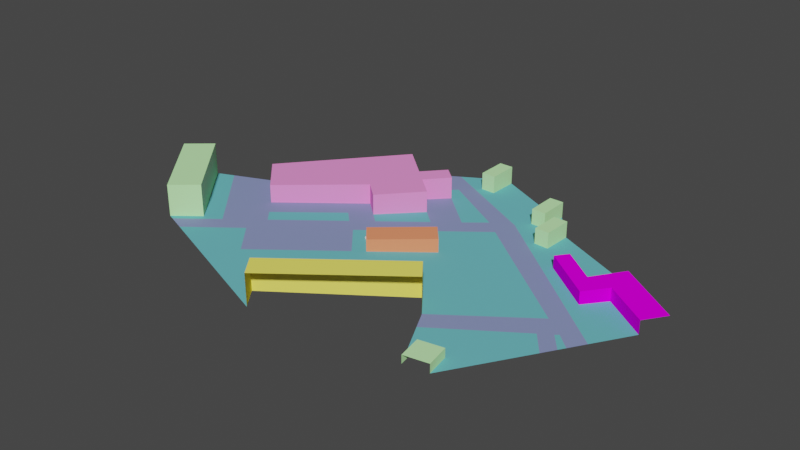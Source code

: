 # Source: clean_ihtapark_wow_factor.blend  (saved by Blender 4.2.66; exported with 4.5.12 LTS)
import bpy
from mathutils import Matrix  # noqa: F401  (used for matrix-valued properties, if any)

bpy.ops.wm.read_factory_settings(use_empty=True)
scene = bpy.context.scene
scene.name = 'Scene'

# ---- collections
col_collection = bpy.data.collections.new('Collection'); scene.collection.children.link(col_collection)

# ---- materials (node trees are filled in below, after node groups)
mat_itas_acoustic_facade1 = bpy.data.materials.new('ITAs_acoustic_facade1')
mat_itas_acoustic_facade1.use_transparent_shadow = False
mat_itas_acoustic_facade1.diffuse_color = (0.9922, 0.9059, 0.1451, 1.0)
mat_itas_acoustic_facade5 = bpy.data.materials.new('ITAs_acoustic_facade5')
mat_itas_acoustic_facade5.use_transparent_shadow = False
mat_itas_acoustic_facade5.diffuse_color = (0.5529, 0.9922, 0.4549, 1.0)
mat_itas_acoustic_facade4 = bpy.data.materials.new('ITAs_acoustic_facade4')
mat_itas_acoustic_facade4.use_transparent_shadow = False
mat_itas_acoustic_facade4.diffuse_color = (0.9333, 0.0, 0.9922, 1.0)
mat_itas_acoustic_grass = bpy.data.materials.new('ITAs_acoustic_grass')
mat_itas_acoustic_grass.use_transparent_shadow = False
mat_itas_acoustic_grass.diffuse_color = (0.149, 0.5098, 0.5569, 1.0)
mat_itas_acoustic_facade3 = bpy.data.materials.new('ITAs_acoustic_facade3')
mat_itas_acoustic_facade3.use_transparent_shadow = False
mat_itas_acoustic_facade3.diffuse_color = (0.9922, 0.2941, 0.7333, 1.0)
mat_itas_acoustic_facade2 = bpy.data.materials.new('ITAs_acoustic_facade2')
mat_itas_acoustic_facade2.use_transparent_shadow = False
mat_itas_acoustic_facade2.diffuse_color = (0.9922, 0.2941, 0.1451, 1.0)
mat_itas_acoustic_asphalt = bpy.data.materials.new('ITAs_acoustic_asphalt')
mat_itas_acoustic_asphalt.use_transparent_shadow = False
mat_itas_acoustic_asphalt.diffuse_color = (0.2431, 0.2902, 0.5373, 1.0)

# ---- node groups
ng_geometry_nodes_001 = bpy.data.node_groups.new('Geometry Nodes.001', 'GeometryNodeTree')
_s = ng_geometry_nodes_001.interface.new_socket(name='Geometry', in_out='OUTPUT', socket_type='NodeSocketGeometry')
_s = ng_geometry_nodes_001.interface.new_socket(name='Geometry', in_out='INPUT', socket_type='NodeSocketGeometry')
_s = ng_geometry_nodes_001.interface.new_socket(name='Mesh', in_out='INPUT', socket_type='NodeSocketGeometry')
ng_geometry_nodes_001.is_modifier = True
# nodes of 'Geometry Nodes.001' reference scene objects; filled in after objects exist

# ---- material node trees
mat_itas_acoustic_facade1.use_nodes = True; mat_itas_acoustic_facade1.node_tree.nodes.clear()
_N = mat_itas_acoustic_facade1.node_tree.nodes; _L = mat_itas_acoustic_facade1.node_tree.links
n0 = _N.new('ShaderNodeBsdfPrincipled'); n0.name = 'Principled BSDF'; n0.location = (0, 300)
n0.distribution = 'GGX'
n0.subsurface_method = 'RANDOM_WALK_SKIN'
n0.inputs[0].default_value = (0.9922, 0.9059, 0.1451, 1.0)
n0.inputs[3].default_value = 1.45
n0.inputs[13].default_value = 0.0
n0.inputs[27].default_value = (0.0, 0.0, 0.0, 1.0)
n0.inputs[28].default_value = 1.0
n1 = _N.new('ShaderNodeOutputMaterial'); n1.name = 'Material Output'; n1.location = (300, 300)
_L.new(n0.outputs[0], n1.inputs[0])
n1.is_active_output = True
mat_itas_acoustic_facade5.use_nodes = True; mat_itas_acoustic_facade5.node_tree.nodes.clear()
_N = mat_itas_acoustic_facade5.node_tree.nodes; _L = mat_itas_acoustic_facade5.node_tree.links
n0 = _N.new('ShaderNodeBsdfPrincipled'); n0.name = 'Principled BSDF'; n0.location = (0, 300)
n0.distribution = 'GGX'
n0.subsurface_method = 'RANDOM_WALK_SKIN'
n0.inputs[0].default_value = (0.5529, 0.9922, 0.4549, 1.0)
n0.inputs[3].default_value = 1.45
n0.inputs[13].default_value = 0.0
n0.inputs[27].default_value = (0.0, 0.0, 0.0, 1.0)
n0.inputs[28].default_value = 1.0
n1 = _N.new('ShaderNodeOutputMaterial'); n1.name = 'Material Output'; n1.location = (300, 300)
_L.new(n0.outputs[0], n1.inputs[0])
n1.is_active_output = True
mat_itas_acoustic_facade4.use_nodes = True; mat_itas_acoustic_facade4.node_tree.nodes.clear()
_N = mat_itas_acoustic_facade4.node_tree.nodes; _L = mat_itas_acoustic_facade4.node_tree.links
n0 = _N.new('ShaderNodeBsdfPrincipled'); n0.name = 'Principled BSDF'; n0.location = (0, 300)
n0.distribution = 'GGX'
n0.subsurface_method = 'RANDOM_WALK_SKIN'
n0.inputs[0].default_value = (0.9333, 0.0, 0.9922, 1.0)
n0.inputs[3].default_value = 1.45
n0.inputs[13].default_value = 0.0
n0.inputs[27].default_value = (0.0, 0.0, 0.0, 1.0)
n0.inputs[28].default_value = 1.0
n1 = _N.new('ShaderNodeOutputMaterial'); n1.name = 'Material Output'; n1.location = (300, 300)
_L.new(n0.outputs[0], n1.inputs[0])
n1.is_active_output = True
mat_itas_acoustic_grass.use_nodes = True; mat_itas_acoustic_grass.node_tree.nodes.clear()
_N = mat_itas_acoustic_grass.node_tree.nodes; _L = mat_itas_acoustic_grass.node_tree.links
n0 = _N.new('ShaderNodeBsdfPrincipled'); n0.name = 'Principled BSDF'; n0.location = (0, 300)
n0.distribution = 'GGX'
n0.subsurface_method = 'RANDOM_WALK_SKIN'
n0.inputs[0].default_value = (0.149, 0.5098, 0.5569, 1.0)
n0.inputs[3].default_value = 1.45
n0.inputs[13].default_value = 0.0
n0.inputs[27].default_value = (0.0, 0.0, 0.0, 1.0)
n0.inputs[28].default_value = 1.0
n1 = _N.new('ShaderNodeOutputMaterial'); n1.name = 'Material Output'; n1.location = (300, 300)
_L.new(n0.outputs[0], n1.inputs[0])
n1.is_active_output = True
mat_itas_acoustic_facade3.use_nodes = True; mat_itas_acoustic_facade3.node_tree.nodes.clear()
_N = mat_itas_acoustic_facade3.node_tree.nodes; _L = mat_itas_acoustic_facade3.node_tree.links
n0 = _N.new('ShaderNodeBsdfPrincipled'); n0.name = 'Principled BSDF'; n0.location = (0, 300)
n0.distribution = 'GGX'
n0.subsurface_method = 'RANDOM_WALK_SKIN'
n0.inputs[0].default_value = (0.9922, 0.2941, 0.7333, 1.0)
n0.inputs[3].default_value = 1.45
n0.inputs[13].default_value = 0.0
n0.inputs[27].default_value = (0.0, 0.0, 0.0, 1.0)
n0.inputs[28].default_value = 1.0
n1 = _N.new('ShaderNodeOutputMaterial'); n1.name = 'Material Output'; n1.location = (300, 300)
_L.new(n0.outputs[0], n1.inputs[0])
n1.is_active_output = True
mat_itas_acoustic_facade2.use_nodes = True; mat_itas_acoustic_facade2.node_tree.nodes.clear()
_N = mat_itas_acoustic_facade2.node_tree.nodes; _L = mat_itas_acoustic_facade2.node_tree.links
n0 = _N.new('ShaderNodeBsdfPrincipled'); n0.name = 'Principled BSDF'; n0.location = (0, 300)
n0.distribution = 'GGX'
n0.subsurface_method = 'RANDOM_WALK_SKIN'
n0.inputs[0].default_value = (0.9922, 0.2941, 0.1451, 1.0)
n0.inputs[3].default_value = 1.45
n0.inputs[13].default_value = 0.0
n0.inputs[27].default_value = (0.0, 0.0, 0.0, 1.0)
n0.inputs[28].default_value = 1.0
n1 = _N.new('ShaderNodeOutputMaterial'); n1.name = 'Material Output'; n1.location = (300, 300)
_L.new(n0.outputs[0], n1.inputs[0])
n1.is_active_output = True
mat_itas_acoustic_asphalt.use_nodes = True; mat_itas_acoustic_asphalt.node_tree.nodes.clear()
_N = mat_itas_acoustic_asphalt.node_tree.nodes; _L = mat_itas_acoustic_asphalt.node_tree.links
n0 = _N.new('ShaderNodeBsdfPrincipled'); n0.name = 'Principled BSDF'; n0.location = (0, 300)
n0.distribution = 'GGX'
n0.subsurface_method = 'RANDOM_WALK_SKIN'
n0.inputs[0].default_value = (0.2431, 0.2902, 0.5373, 1.0)
n0.inputs[3].default_value = 1.45
n0.inputs[13].default_value = 0.0
n0.inputs[27].default_value = (0.0, 0.0, 0.0, 1.0)
n0.inputs[28].default_value = 1.0
n1 = _N.new('ShaderNodeOutputMaterial'); n1.name = 'Material Output'; n1.location = (300, 300)
_L.new(n0.outputs[0], n1.inputs[0])
n1.is_active_output = True

# ---- world
world_world = bpy.data.worlds.new('World'); scene.world = world_world
world_world.use_nodes = True; world_world.node_tree.nodes.clear()
_N = world_world.node_tree.nodes; _L = world_world.node_tree.links
n0 = _N.new('ShaderNodeOutputWorld'); n0.name = 'World Output'; n0.location = (300, 300)
n1 = _N.new('ShaderNodeBackground'); n1.name = 'Background'; n1.location = (10, 300)
n1.inputs[0].default_value = (0.05088, 0.05088, 0.05088, 1.0)
_L.new(n1.outputs[0], n0.inputs[0])
n0.is_active_output = True
world_world.color = (0.05088, 0.05088, 0.05088)
world_world.use_sun_shadow = False
world_world.sun_shadow_jitter_overblur = 0.0

# ---- meshes
me_point_cloud_mesh = bpy.data.meshes.new('point-cloud-mesh')
me_point_cloud_mesh.from_pydata([], [], [])
me_point_cloud_mesh.update()
me_point_cloud_mesh_001 = bpy.data.meshes.new('point-cloud-mesh.001')
me_point_cloud_mesh_001.from_pydata([], [], [])
me_point_cloud_mesh_001.update()
me_point_cloud_mesh_002 = bpy.data.meshes.new('point-cloud-mesh.002')
me_point_cloud_mesh_002.from_pydata([], [], [])
me_point_cloud_mesh_002.update()
me_id244_001 = bpy.data.meshes.new('ID244.001')
me_id244_001.from_pydata([(140.8, -3712.0, 779.8), (2867.0, -1627.0, 779.8), (2867.0, -1627.0, -55.83), (2492.0, -1137.0, 779.8), (2492.0, -1137.0, -56.99), (-233.8, -3221.0, 779.8), (140.8, -3712.0, 21.79), (-233.8, -3221.0, 20.63), (4139.0, -2530.0, 151.3), (3562.0, -2635.0, 151.3), (4243.0, -3108.0, -56.44), (4243.0, -3108.0, 151.3), (4139.0, -2530.0, -63.48), (3666.0, -3213.0, 151.3), (3562.0, -2635.0, -52.18), (4139.0, -2530.0, 151.3), (5379.0, 1272.0, -142.2), (5379.0, 1272.0, 176.1), (3771.0, 1660.0, -121.1), (4973.0, 736.7, -127.3), (6420.0, 548.4, 176.1), (6420.0, 548.4, -148.7), (4973.0, 736.7, 176.1), (3990.0, 1946.0, 176.1), (5299.0, 2083.0, 176.1), (6774.0, 1058.0, 176.1), (3771.0, 1660.0, 176.1), (4781.0, 1339.0, 176.1), (4781.0, 1339.0, -133.2), (-44.5, 3407.0, -83.46), (1537.0, 2478.0, -95.94), (-4999.0, 148.2, 49.52), (-3465.0, -1650.0, 839.0), (-4999.0, 148.2, 839.0), (-4041.0, -2142.0, 839.0), (-5575.0, -344.4, 839.0), (-350.7, 2383.0, 460.5), (-1470.0, 3384.0, 460.5), (-1109.0, 1391.0, 460.5), (-686.1, 1013.0, -36.23), (143.4, 1941.0, 460.5), (-686.1, 1013.0, 460.5), (143.4, 1941.0, -64.31), (-350.7, 2383.0, -62.73), (118.0, 2907.0, -78.58), (118.0, 2907.0, 460.5), (-220.4, 3210.0, 460.5), (-690.1, 2686.0, 460.5), (-220.4, 3210.0, -77.51), (-1470.0, 3384.0, -59.12), (-3686.0, 760.3, 460.5), (-2861.0, -117.8, 17.59), (-3686.0, 760.3, 18.12), (-2861.0, -117.8, 460.5), (-0.1391, 0.5268, 260.7), (372.7, -435.2, 260.7), (1550.0, 575.5, -67.2), (1178.0, 1011.0, -67.55), (1550.0, 575.5, 260.7), (1178.0, 1011.0, 260.7), (-0.1391, 0.5268, -32.36), (2882.0, 3045.0, 264.7), (2862.0, 2323.0, -115.9), (2882.0, 3045.0, -127.2), (3209.0, 2313.0, 264.7), (2862.0, 2323.0, 264.7), (3209.0, 2313.0, -121.6), (3229.0, 3035.0, 264.7), (2281.0, 3072.0, 260.2), (2629.0, 3072.0, 260.2), (2281.0, 3072.0, -117.5), (2281.0, 3072.0, 260.2), (2281.0, 3813.0, 260.2), (2629.0, 3813.0, 260.2), (2629.0, 3813.0, -134.6), (2629.0, 3072.0, -123.4), (697.6, 3823.0, 329.0), (349.9, 4564.0, 329.0), (697.6, 4564.0, 329.0), (349.9, 3823.0, 329.0), (697.6, 4564.0, -113.6), (697.6, 3823.0, -102.3), (527.5, 1597.0, -65.54), (-2275.0, -799.4, 18.1), (-1168.0, 688.6, -23.17), (-873.5, 398.8, -23.72), (-233.8, -3221.0, 20.63), (128.1, -636.4, -24.82), (2492.0, -1137.0, -56.99), (372.7, -435.2, -32.0), (-513.9, 126.8, -25.63), (-3468.0, -2357.0, 61.9), (140.8, -3712.0, 21.79), (-3465.0, -1650.0, 51.08), (-4041.0, -2142.0, 68.27), (-3050.0, -1463.0, 41.25), (-2533.0, -500.6, 17.9), (-1109.0, 1391.0, -34.87), (-4607.0, 330.9, 40.15), (-3904.0, -2193.0, 66.75), (-2335.0, -1404.0, 28.32), (-1693.0, -2168.0, 29.14), (-426.4, 781.3, -37.07), (1905.0, 2181.0, -97.61), (1065.0, 2057.0, -81.57), (2867.0, -1627.0, -55.83), (4814.0, -111.1, -111.7), (5352.0, -1246.0, -103.5), (-690.1, 2686.0, -61.63), (5865.0, -383.2, -125.2), (5292.0, -465.8, -114.3), (5634.0, -771.8, -115.4), (5540.0, -929.7, -111.4), (5214.0, -529.2, -112.0), (3666.0, -3213.0, -45.14), (3088.0, -2066.0, -52.87), (4940.0, -721.1, -104.5), (4139.0, -2530.0, -63.48), (2046.0, 2756.0, -108.7), (349.9, 3823.0, -96.43), (-449.9, 4046.0, -86.37), (2281.0, 3813.0, -128.8), (3229.0, 3035.0, -132.9), (3990.0, 1946.0, -129.1), (5299.0, 2083.0, -153.2), (349.9, 4564.0, -107.7), (2281.0, 3442.0, 260.2), (3850.0, -2583.0, 151.3), (4191.0, -2819.0, -59.96)], [], [(124, 122, 66, 62, 18, 123, 28), (38, 53, 51, 97), (52, 51, 53, 50), (119, 79, 77, 125), (6, 0, 5, 7), (43, 44, 45, 36), (25, 24, 27, 23, 26, 22, 17, 20), (13, 11, 15, 127, 9), (5, 0, 1, 3), (35, 34, 32, 33), (18, 19, 22, 26), (78, 76, 81, 80), (61, 65, 64, 67), (58, 59, 54, 55), (24, 124, 28, 27), (32, 34, 94, 93), (113, 112, 111, 110), (54, 60, 89, 55), (39, 42, 40, 41), (79, 76, 78, 77), (114, 13, 9, 14), (41, 38, 97, 39), (48, 46, 45, 44), (69, 71, 70, 75), (121, 70, 68, 126, 72), (42, 39, 102, 82), (15, 11, 10, 128, 12), (46, 48, 108, 47), (84, 96, 83, 85), (47, 108, 49, 37), (69, 73, 72, 126, 71), (76, 79, 119, 81), (67, 64, 66, 122), (73, 69, 75, 74), (106, 105, 115, 116, 107, 112, 113, 110, 111, 109, 118, 120, 49, 108, 29, 30, 104, 44, 43, 42, 82, 102, 85, 83, 95, 99, 91, 100, 101, 87, 90, 103), (115, 114, 14, 117, 128, 10, 107, 116), (3, 4, 7, 5), (117, 14, 9, 127, 8), (123, 23, 27, 28), (19, 16, 17, 22), (62, 63, 122, 74, 75, 70, 121, 80, 81, 119, 125, 120, 118, 109, 21, 16, 19, 18), (20, 17, 16, 21), (23, 123, 18, 26), (103, 57, 56, 106), (90, 87, 101, 100, 91, 92, 86, 88, 105, 106, 56, 89, 60, 57, 103), (58, 55, 89, 56), (2, 4, 3, 1), (40, 42, 43, 36), (61, 63, 62, 65), (29, 48, 44, 104, 30), (98, 95, 83, 96, 84, 85, 102, 39, 97, 51, 52), (59, 58, 56, 57), (93, 31, 33, 32), (67, 122, 63, 61), (93, 94, 99, 95, 98, 31), (60, 54, 59, 57), (50, 53, 38, 41, 40, 36, 45, 46, 47, 37), (62, 66, 64, 65)])
me_id244_001.polygons.foreach_set('material_index', [3, 4, 4, 1, 0, 4, 2, 1, 0, 1, 2, 1, 1, 5, 2, 1, 3, 5, 4, 1, 1, 4, 4, 1, 1, 3, 1, 4, 3, 4, 1, 1, 1, 1, 6, 3, 0, 1, 2, 2, 3, 2, 2, 3, 3, 5, 0, 4, 1, 3, 6, 5, 1, 1, 3, 5, 4, 1])
me_id244_001.materials.append(mat_itas_acoustic_facade1)
me_id244_001.materials.append(mat_itas_acoustic_facade5)
me_id244_001.materials.append(mat_itas_acoustic_facade4)
me_id244_001.materials.append(mat_itas_acoustic_grass)
me_id244_001.materials.append(mat_itas_acoustic_facade3)
me_id244_001.materials.append(mat_itas_acoustic_facade2)
me_id244_001.materials.append(mat_itas_acoustic_asphalt)
me_id244_001.use_remesh_fix_poles = True
me_id244_001.use_remesh_preserve_attributes = False
me_id244_001.update()
me_cube = bpy.data.meshes.new('Cube')
me_cube.from_pydata([(-1.0, -1.0, -1.0), (-1.0, -1.0, 1.0), (-1.0, 1.0, -1.0), (-1.0, 1.0, 1.0), (1.0, -1.0, -1.0), (1.0, -1.0, 1.0), (1.0, 1.0, -1.0), (1.0, 1.0, 1.0)], [], [(0, 1, 3, 2), (2, 3, 7, 6), (6, 7, 5, 4), (4, 5, 1, 0), (2, 6, 4, 0), (7, 3, 1, 5)])
_uv = me_cube.uv_layers.new(name='UVMap')
_uv.uv.foreach_set('vector', [0.375, 0.0, 0.625, 0.0, 0.625, 0.25, 0.375, 0.25, 0.375, 0.25, 0.625, 0.25, 0.625, 0.5, 0.375, 0.5, 0.375, 0.5, 0.625, 0.5, 0.625, 0.75, 0.375, 0.75, 0.375, 0.75, 0.625, 0.75, 0.625, 1.0, 0.375, 1.0, 0.125, 0.5, 0.375, 0.5, 0.375, 0.75, 0.125, 0.75, 0.625, 0.5, 0.875, 0.5, 0.875, 0.75, 0.625, 0.75])
me_cube.update()
me_icosphere = bpy.data.meshes.new('Icosphere')
me_icosphere.from_pydata([(0.0, 0.0, -1.0), (0.7236, -0.5257, -0.4472), (-0.2764, -0.8506, -0.4472), (-0.8944, 0.0, -0.4472), (-0.2764, 0.8506, -0.4472), (0.7236, 0.5257, -0.4472), (0.2764, -0.8506, 0.4472), (-0.7236, -0.5257, 0.4472), (-0.7236, 0.5257, 0.4472), (0.2764, 0.8506, 0.4472), (0.8944, 0.0, 0.4472), (0.0, 0.0, 1.0), (-0.1625, -0.5, -0.8507), (0.4253, -0.309, -0.8507), (0.2629, -0.809, -0.5257), (0.8506, 0.0, -0.5257), (0.4253, 0.309, -0.8507), (-0.5257, 0.0, -0.8507), (-0.6882, -0.5, -0.5257), (-0.1625, 0.5, -0.8507), (-0.6882, 0.5, -0.5257), (0.2629, 0.809, -0.5257), (0.9511, -0.309, 0.0), (0.9511, 0.309, 0.0), (0.0, -1.0, 0.0), (0.5878, -0.809, 0.0), (-0.9511, -0.309, 0.0), (-0.5878, -0.809, 0.0), (-0.5878, 0.809, 0.0), (-0.9511, 0.309, 0.0), (0.5878, 0.809, 0.0), (0.0, 1.0, 0.0), (0.6882, -0.5, 0.5257), (-0.2629, -0.809, 0.5257), (-0.8506, 0.0, 0.5257), (-0.2629, 0.809, 0.5257), (0.6882, 0.5, 0.5257), (0.1625, -0.5, 0.8507), (0.5257, 0.0, 0.8507), (-0.4253, -0.309, 0.8507), (-0.4253, 0.309, 0.8507), (0.1625, 0.5, 0.8507)], [], [(0, 13, 12), (1, 13, 15), (0, 12, 17), (0, 17, 19), (0, 19, 16), (1, 15, 22), (2, 14, 24), (3, 18, 26), (4, 20, 28), (5, 21, 30), (1, 22, 25), (2, 24, 27), (3, 26, 29), (4, 28, 31), (5, 30, 23), (6, 32, 37), (7, 33, 39), (8, 34, 40), (9, 35, 41), (10, 36, 38), (38, 41, 11), (38, 36, 41), (36, 9, 41), (41, 40, 11), (41, 35, 40), (35, 8, 40), (40, 39, 11), (40, 34, 39), (34, 7, 39), (39, 37, 11), (39, 33, 37), (33, 6, 37), (37, 38, 11), (37, 32, 38), (32, 10, 38), (23, 36, 10), (23, 30, 36), (30, 9, 36), (31, 35, 9), (31, 28, 35), (28, 8, 35), (29, 34, 8), (29, 26, 34), (26, 7, 34), (27, 33, 7), (27, 24, 33), (24, 6, 33), (25, 32, 6), (25, 22, 32), (22, 10, 32), (30, 31, 9), (30, 21, 31), (21, 4, 31), (28, 29, 8), (28, 20, 29), (20, 3, 29), (26, 27, 7), (26, 18, 27), (18, 2, 27), (24, 25, 6), (24, 14, 25), (14, 1, 25), (22, 23, 10), (22, 15, 23), (15, 5, 23), (16, 21, 5), (16, 19, 21), (19, 4, 21), (19, 20, 4), (19, 17, 20), (17, 3, 20), (17, 18, 3), (17, 12, 18), (12, 2, 18), (15, 16, 5), (15, 13, 16), (13, 0, 16), (12, 14, 2), (12, 13, 14), (13, 1, 14)])
_uv = me_icosphere.uv_layers.new(name='UVMap')
_uv.uv.foreach_set('vector', [0.1818, 0.0, 0.2273, 0.07873, 0.1364, 0.07873, 0.2727, 0.1575, 0.3182, 0.07873, 0.3636, 0.1575, 0.9091, 0.0, 0.9545, 0.07873, 0.8636, 0.07873, 0.7273, 0.0, 0.7727, 0.07873, 0.6818, 0.07873, 0.5455, 0.0, 0.5909, 0.07873, 0.5, 0.07873, 0.2727, 0.1575, 0.3636, 0.1575, 0.3182, 0.2362, 0.09091, 0.1575, 0.1818, 0.1575, 0.1364, 0.2362, 0.8182, 0.1575, 0.9091, 0.1575, 0.8636, 0.2362, 0.6364, 0.1575, 0.7273, 0.1575, 0.6818, 0.2362, 0.4545, 0.1575, 0.5455, 0.1575, 0.5, 0.2362, 0.2727, 0.1575, 0.3182, 0.2362, 0.2273, 0.2362, 0.09091, 0.1575, 0.1364, 0.2362, 0.04546, 0.2362, 0.8182, 0.1575, 0.8636, 0.2362, 0.7727, 0.2362, 0.6364, 0.1575, 0.6818, 0.2362, 0.5909, 0.2362, 0.4545, 0.1575, 0.5, 0.2362, 0.4091, 0.2362, 0.1818, 0.3149, 0.2727, 0.3149, 0.2273, 0.3937, 0.0, 0.3149, 0.09091, 0.3149, 0.04546, 0.3937, 0.7273, 0.3149, 0.8182, 0.3149, 0.7727, 0.3937, 0.5455, 0.3149, 0.6364, 0.3149, 0.5909, 0.3937, 0.3636, 0.3149, 0.4545, 0.3149, 0.4091, 0.3937, 0.4091, 0.3937, 0.5, 0.3937, 0.4545, 0.4724, 0.4091, 0.3937, 0.4545, 0.3149, 0.5, 0.3937, 0.4545, 0.3149, 0.5455, 0.3149, 0.5, 0.3937, 0.5909, 0.3937, 0.6818, 0.3937, 0.6364, 0.4724, 0.5909, 0.3937, 0.6364, 0.3149, 0.6818, 0.3937, 0.6364, 0.3149, 0.7273, 0.3149, 0.6818, 0.3937, 0.7727, 0.3937, 0.8636, 0.3937, 0.8182, 0.4724, 0.7727, 0.3937, 0.8182, 0.3149, 0.8636, 0.3937, 0.8182, 0.3149, 0.9091, 0.3149, 0.8636, 0.3937, 0.04546, 0.3937, 0.1364, 0.3937, 0.09091, 0.4724, 0.04546, 0.3937, 0.09091, 0.3149, 0.1364, 0.3937, 0.09091, 0.3149, 0.1818, 0.3149, 0.1364, 0.3937, 0.2273, 0.3937, 0.3182, 0.3937, 0.2727, 0.4724, 0.2273, 0.3937, 0.2727, 0.3149, 0.3182, 0.3937, 0.2727, 0.3149, 0.3636, 0.3149, 0.3182, 0.3937, 0.4091, 0.2362, 0.4545, 0.3149, 0.3636, 0.3149, 0.4091, 0.2362, 0.5, 0.2362, 0.4545, 0.3149, 0.5, 0.2362, 0.5455, 0.3149, 0.4545, 0.3149, 0.5909, 0.2362, 0.6364, 0.3149, 0.5455, 0.3149, 0.5909, 0.2362, 0.6818, 0.2362, 0.6364, 0.3149, 0.6818, 0.2362, 0.7273, 0.3149, 0.6364, 0.3149, 0.7727, 0.2362, 0.8182, 0.3149, 0.7273, 0.3149, 0.7727, 0.2362, 0.8636, 0.2362, 0.8182, 0.3149, 0.8636, 0.2362, 0.9091, 0.3149, 0.8182, 0.3149, 0.04546, 0.2362, 0.09091, 0.3149, 0.0, 0.3149, 0.04546, 0.2362, 0.1364, 0.2362, 0.09091, 0.3149, 0.1364, 0.2362, 0.1818, 0.3149, 0.09091, 0.3149, 0.2273, 0.2362, 0.2727, 0.3149, 0.1818, 0.3149, 0.2273, 0.2362, 0.3182, 0.2362, 0.2727, 0.3149, 0.3182, 0.2362, 0.3636, 0.3149, 0.2727, 0.3149, 0.5, 0.2362, 0.5909, 0.2362, 0.5455, 0.3149, 0.5, 0.2362, 0.5455, 0.1575, 0.5909, 0.2362, 0.5455, 0.1575, 0.6364, 0.1575, 0.5909, 0.2362, 0.6818, 0.2362, 0.7727, 0.2362, 0.7273, 0.3149, 0.6818, 0.2362, 0.7273, 0.1575, 0.7727, 0.2362, 0.7273, 0.1575, 0.8182, 0.1575, 0.7727, 0.2362, 0.8636, 0.2362, 0.9545, 0.2362, 0.9091, 0.3149, 0.8636, 0.2362, 0.9091, 0.1575, 0.9545, 0.2362, 0.9091, 0.1575, 1.0, 0.1575, 0.9545, 0.2362, 0.1364, 0.2362, 0.2273, 0.2362, 0.1818, 0.3149, 0.1364, 0.2362, 0.1818, 0.1575, 0.2273, 0.2362, 0.1818, 0.1575, 0.2727, 0.1575, 0.2273, 0.2362, 0.3182, 0.2362, 0.4091, 0.2362, 0.3636, 0.3149, 0.3182, 0.2362, 0.3636, 0.1575, 0.4091, 0.2362, 0.3636, 0.1575, 0.4545, 0.1575, 0.4091, 0.2362, 0.5, 0.07873, 0.5455, 0.1575, 0.4545, 0.1575, 0.5, 0.07873, 0.5909, 0.07873, 0.5455, 0.1575, 0.5909, 0.07873, 0.6364, 0.1575, 0.5455, 0.1575, 0.6818, 0.07873, 0.7273, 0.1575, 0.6364, 0.1575, 0.6818, 0.07873, 0.7727, 0.07873, 0.7273, 0.1575, 0.7727, 0.07873, 0.8182, 0.1575, 0.7273, 0.1575, 0.8636, 0.07873, 0.9091, 0.1575, 0.8182, 0.1575, 0.8636, 0.07873, 0.9545, 0.07873, 0.9091, 0.1575, 0.9545, 0.07873, 1.0, 0.1575, 0.9091, 0.1575, 0.3636, 0.1575, 0.4091, 0.07873, 0.4545, 0.1575, 0.3636, 0.1575, 0.3182, 0.07873, 0.4091, 0.07873, 0.3182, 0.07873, 0.3636, 0.0, 0.4091, 0.07873, 0.1364, 0.07873, 0.1818, 0.1575, 0.09091, 0.1575, 0.1364, 0.07873, 0.2273, 0.07873, 0.1818, 0.1575, 0.2273, 0.07873, 0.2727, 0.1575, 0.1818, 0.1575])
me_icosphere.update()

# ---- objects
ob_point_cloud = bpy.data.objects.new('point-cloud', me_point_cloud_mesh)
ob_point_cloud_001 = bpy.data.objects.new('point-cloud.001', me_point_cloud_mesh_001)
ob_point_cloud_002 = bpy.data.objects.new('point-cloud.002', me_point_cloud_mesh_002)
ob_geometry_001 = bpy.data.objects.new('Geometry.001', me_id244_001)
ob_cube = bpy.data.objects.new('Cube', me_cube)
ob_icosphere = bpy.data.objects.new('Icosphere', me_icosphere)
_N = ng_geometry_nodes_001.nodes; _L = ng_geometry_nodes_001.links
n0 = _N.new('NodeGroupOutput'); n0.name = 'Group Output'; n0.location = (1351, -4)
n1 = _N.new('GeometryNodeObjectInfo'); n1.name = 'Object Info'; n1.location = (-2396, 289)
n1.inputs[0].default_value = ob_icosphere
n2 = _N.new('GeometryNodeDistributePointsOnFaces'); n2.name = 'Distribute Points on Faces'; n2.location = (-1508, 97)
n2.inputs[3].default_value = 621.0
n3 = _N.new('GeometryNodeCurveToPoints'); n3.name = 'Curve to Points'; n3.location = (-1746, 500)
n3.inputs[1].default_value = 50
n4 = _N.new('GeometryNodeStoreNamedAttribute'); n4.name = 'Store Named Attribute'; n4.location = (-1295, 653)
n4.data_type = 'BOOLEAN'
n4.inputs[2].default_value = 'pinned'
n4.inputs[3].default_value = True
n5 = _N.new('GeometryNodeRepeatInput'); n5.name = 'Repeat Input'; n5.location = (172, 39)
n5.inputs[0].default_value = 80
n6 = _N.new('GeometryNodeRepeatOutput'); n6.name = 'Repeat Output'; n6.location = (886, -10)
n7 = _N.new('GeometryNodeSetPosition'); n7.name = 'Set Position'; n7.location = (394, -3)
n8 = _N.new('GeometryNodeInputNamedAttribute'); n8.name = 'Named Attribute'; n8.location = (-310, 578)
n8.data_type = 'BOOLEAN'
n8.inputs[0].default_value = 'pinned'
n9 = _N.new('FunctionNodeBooleanMath'); n9.name = 'Boolean Math'; n9.location = (-117, 443)
n9.operation = 'NOT'
n10 = _N.new('GeometryNodeIndexOfNearest'); n10.name = 'Index of Nearest'; n10.location = (-432, -536)
n11 = _N.new('GeometryNodeFieldAtIndex'); n11.name = 'Evaluate at Index'; n11.location = (-167, -532)
n11.data_type = 'FLOAT_VECTOR'
n12 = _N.new('GeometryNodeInputPosition'); n12.name = 'Position'; n12.location = (-576, -303)
n13 = _N.new('ShaderNodeVectorMath'); n13.name = 'Vector Math'; n13.location = (-164, -272)
n13.operation = 'SUBTRACT'
n14 = _N.new('ShaderNodeVectorMath'); n14.name = 'Vector Math.001'; n14.location = (32, -276)
n14.operation = 'SCALE'
n14.inputs[3].default_value = 0.1
n15 = _N.new('GeometryNodeSetPosition'); n15.name = 'Set Position.001'; n15.location = (706, 11)
n16 = _N.new('GeometryNodeSampleNearestSurface'); n16.name = 'Sample Nearest Surface'; n16.location = (494, -253)
n16.data_type = 'FLOAT_VECTOR'
n17 = _N.new('GeometryNodeInputPosition'); n17.name = 'Position.001'; n17.location = (269, -360)
n18 = _N.new('GeometryNodeMeshToCurve'); n18.name = 'Mesh to Curve'; n18.location = (-1988, 410)
n19 = _N.new('GeometryNodePointsToVertices'); n19.name = 'Points to Vertices'; n19.location = (-995, 44)
n20 = _N.new('GeometryNodeJoinGeometry'); n20.name = 'Join Geometry'; n20.location = (-804, 422)
n21 = _N.new('ShaderNodeMath'); n21.name = 'Math'; n21.location = (-1982, 90)
n21.operation = 'MULTIPLY'
n22 = _N.new('ShaderNodeValue'); n22.name = 'Value'; n22.location = (-2208, -87)
n22.outputs[0].default_value = 0.1
n23 = _N.new('ShaderNodeMath'); n23.name = 'Math.001'; n23.location = (-1740, -53)
n23.operation = 'DIVIDE'
n24 = _N.new('ShaderNodeValue'); n24.name = 'Value.001'; n24.location = (-2219, 70)
n24.label = 'scale'
n24.outputs[0].default_value = 1.0
n25 = _N.new('ShaderNodeMath'); n25.name = 'Math.002'; n25.location = (-2015, -133)
n25.operation = 'MULTIPLY'
n5.pair_with_output(n6)
_L.new(n15.outputs[0], n6.inputs[0])
_L.new(n5.outputs[1], n7.inputs[0])
_L.new(n8.outputs[0], n9.inputs[0])
_L.new(n10.outputs[0], n11.inputs[1])
_L.new(n13.outputs[0], n14.inputs[0])
_L.new(n11.outputs[0], n13.inputs[1])
_L.new(n12.outputs[0], n10.inputs[0])
_L.new(n12.outputs[0], n11.inputs[0])
_L.new(n12.outputs[0], n13.inputs[0])
_L.new(n9.outputs[0], n7.inputs[1])
_L.new(n14.outputs[0], n7.inputs[3])
_L.new(n7.outputs[0], n15.inputs[0])
_L.new(n17.outputs[0], n16.inputs[3])
_L.new(n17.outputs[0], n16.inputs[1])
_L.new(n16.outputs[0], n15.inputs[2])
_L.new(n9.outputs[0], n15.inputs[1])
_L.new(n1.outputs[4], n2.inputs[0])
_L.new(n4.outputs[0], n20.inputs[0])
_L.new(n19.outputs[0], n20.inputs[0])
_L.new(n1.outputs[4], n18.inputs[0])
_L.new(n18.outputs[0], n3.inputs[0])
_L.new(n6.outputs[0], n0.inputs[0])
_L.new(n20.outputs[0], n5.inputs[1])
_L.new(n2.outputs[0], n19.inputs[0])
_L.new(n1.outputs[4], n16.inputs[0])
_L.new(n3.outputs[0], n4.inputs[0])
_L.new(n21.outputs[0], n3.inputs[2])
_L.new(n22.outputs[0], n21.inputs[1])
_L.new(n24.outputs[0], n21.inputs[0])
_L.new(n22.outputs[0], n25.inputs[0])
_L.new(n22.outputs[0], n25.inputs[1])
_L.new(n25.outputs[0], n23.inputs[1])
_L.new(n24.outputs[0], n23.inputs[0])
_L.new(n23.outputs[0], n2.inputs[4])
n0.is_active_output = True

# ---- transforms, parenting, visibility, modifiers, constraints
ob_point_cloud.location = (0.0, 0.0, 0.0)
ob_point_cloud_001.location = (0.0, 0.0, 0.0)
ob_point_cloud_002.location = (0.0, 0.0, 0.0)
ob_geometry_001.location = (0.0, 0.0, 0.0)
ob_geometry_001.scale = (0.0254, 0.0254, 0.0254)
ob_cube.location = (0.0, 0.0, 0.0)
_m = ob_cube.modifiers.new('GeometryNodes', 'NODES')
_m.node_group = ng_geometry_nodes_001
ob_icosphere.location = (0.0, 0.0, 0.0)

# ---- collection membership
scene.collection.objects.link(ob_point_cloud)
scene.collection.objects.link(ob_point_cloud_001)
scene.collection.objects.link(ob_point_cloud_002)
col_collection.objects.link(ob_geometry_001)
col_collection.objects.link(ob_cube)
col_collection.objects.link(ob_icosphere)

# ---- scene / render settings (as saved in the file)
scene.frame_start = 1; scene.frame_end = 250; scene.frame_set(152)
scene.render.engine = 'BLENDER_EEVEE_NEXT'
scene.render.use_border = True
scene.render.border_min_x = 0.2495
scene.render.border_min_y = 0.1301
scene.render.border_max_x = 0.724
scene.render.border_max_y = 0.6875
scene.cycles.sampling_pattern = 'TABULATED_SOBOL'
scene.cycles.use_light_tree = False
scene.view_settings.view_transform = 'Filmic'
bpy.context.view_layer.update()

# ---- added for rendering (the .blend has no active camera and no usable light): camera, sun
cam_auto = bpy.data.cameras.new('AutoCamera')
cam_auto.lens = 50.0
cam_auto.sensor_width = 36.0
cam_auto.clip_end = 6144.9
ob_auto_camera = bpy.data.objects.new('AutoCamera', cam_auto)
scene.collection.objects.link(ob_auto_camera)
ob_auto_camera.location = (365.369, -409.336, 288.819)
ob_auto_camera.rotation_euler = (1.09748, -7.21219e-08, 0.694738)
scene.camera = ob_auto_camera
light_auto_sun = bpy.data.lights.new('AutoSun', 'SUN')
light_auto_sun.energy = 3.0
light_auto_sun.angle = 0.0523599
ob_auto_sun = bpy.data.objects.new('AutoSun', light_auto_sun)
scene.collection.objects.link(ob_auto_sun)
ob_auto_sun.rotation_euler = (0.872665, 0.174533, 0.523599)
bpy.context.view_layer.update()
